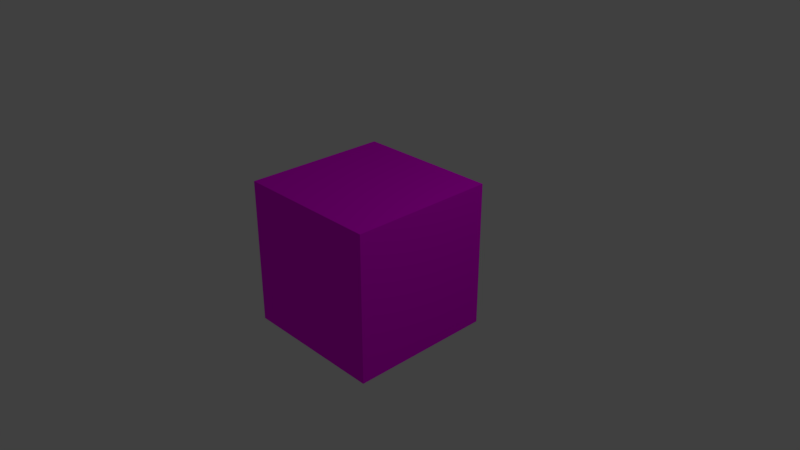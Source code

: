 # Source: test_texture_02.blend  (saved by Blender 2.79.0; exported with 4.5.12 LTS)
import bpy
from mathutils import Matrix  # noqa: F401  (used for matrix-valued properties, if any)

bpy.ops.wm.read_factory_settings(use_empty=True)
scene = bpy.context.scene
scene.name = 'Scene'

# ---- collections
col_collection_1 = bpy.data.collections.new('Collection 1'); scene.collection.children.link(col_collection_1)

# ---- images (referenced by path relative to the original .blend; pixels are not part of the script)
import os
ASSET_DIR = os.environ.get("B2B_ASSET_DIR", "")  # directory of the original .blend (textures are referenced by path, not embedded)
HERE = os.path.dirname(os.path.abspath(__file__))  # packed textures are extracted next to this script under _unpacked/

def load_image(name, relpath, width, height, colorspace="sRGB"):
    """Load a texture the original file referenced (path relative to the .blend, or extracted next to this script)."""
    p = next((c for c in (os.path.join(HERE, relpath), os.path.join(ASSET_DIR, relpath)) if relpath and os.path.exists(c)), "")
    if p:
        img = bpy.data.images.load(p, check_existing=True)
        img.name = name
    else:  # same state as the original file: an image datablock whose file is absent (Cycles renders it pink)
        img = bpy.data.images.new(name, width, height)
        img.source = "FILE"
        img.filepath = "//" + (relpath or name)
    img.colorspace_settings.name = colorspace
    return img
img_wood_texture_jpg = load_image('wood-texture.jpg', 'wood-texture.jpg', 1024, 1024, 'sRGB')

# ---- materials (node trees are filled in below, after node groups)
mat_material_001 = bpy.data.materials.new('Material.001')
mat_material_001.alpha_threshold = 0.0
mat_material_001.roughness = 0.5

# ---- material node trees
mat_material_001.use_nodes = True; mat_material_001.node_tree.nodes.clear()
_N = mat_material_001.node_tree.nodes; _L = mat_material_001.node_tree.links
n0 = _N.new('ShaderNodeOutputMaterial'); n0.name = 'Material Output'; n0.location = (300, 300)
n1 = _N.new('ShaderNodeBsdfDiffuse'); n1.name = 'Diffuse BSDF'; n1.location = (10, 300)
n2 = _N.new('ShaderNodeTexImage'); n2.name = 'Image Texture'; n2.location = (-180, 300)
n2.width = 140
n2.image = img_wood_texture_jpg
_L.new(n1.outputs[0], n0.inputs[0])
_L.new(n2.outputs[0], n1.inputs[0])
n0.is_active_output = True

# ---- world
world_world = bpy.data.worlds.new('World'); scene.world = world_world
world_world.color = (0.05088, 0.05088, 0.05088)
world_world.use_sun_shadow = False
world_world.sun_shadow_jitter_overblur = 0.0
world_world.cycles.sampling_method = 'MANUAL'

# ---- cameras
cam_camera = bpy.data.cameras.new('Camera')
cam_camera.clip_end = 100.0
cam_camera.lens = 35.0
cam_camera.sensor_width = 32.0
cam_camera.sensor_height = 18.0
cam_camera.ortho_scale = 7.314
cam_camera.dof.focus_distance = 0.0

# ---- lights
light_lamp = bpy.data.lights.new('Lamp', 'POINT')
light_lamp.transmission_factor = 0.0
light_lamp.cutoff_distance = 30.0
light_lamp.energy = 100.0
light_lamp.shadow_buffer_clip_start = 1.001
light_lamp.shadow_soft_size = 0.1
light_lamp.shadow_maximum_resolution = 0.006
light_lamp.use_absolute_resolution = True

# ---- meshes
me_cube = bpy.data.meshes.new('Cube')
me_cube.from_pydata([(1.0, 1.0, -1.0), (1.0, -1.0, -1.0), (-1.0, -1.0, -1.0), (-1.0, 1.0, -1.0), (1.0, 1.0, 1.0), (1.0, -1.0, 1.0), (-1.0, -1.0, 1.0), (-1.0, 1.0, 1.0)], [], [(0, 1, 2, 3), (4, 7, 6, 5), (0, 4, 5, 1), (1, 5, 6, 2), (2, 6, 7, 3), (4, 0, 3, 7)])
_uv = me_cube.uv_layers.new(name='UVMap')
_uv.uv.foreach_set('vector', [0.8424, 0.4018, 0.5035, 0.0, 0.1687, 0.3981, 0.5044, 0.5989, 1.0, 0.9106, 0.4997, 1.0, 0.0, 0.8988, 0.4884, 0.62, 0.8424, 0.4018, 1.0, 0.9106, 0.4884, 0.62, 0.5035, 0.0, 0.5035, 0.0, 0.4884, 0.62, 0.0, 0.8988, 0.1687, 0.3981, 0.1687, 0.3981, 0.0, 0.8988, 0.4997, 1.0, 0.5044, 0.5989, 1.0, 0.9106, 0.8424, 0.4018, 0.5044, 0.5989, 0.4997, 1.0])
me_cube.materials.append(mat_material_001)
me_cube.use_remesh_preserve_volume = False
me_cube.use_remesh_preserve_attributes = False
me_cube.use_mirror_vertex_groups = False
me_cube.update()

# ---- objects
ob_cube = bpy.data.objects.new('Cube', me_cube)
ob_lamp = bpy.data.objects.new('Lamp', light_lamp)
ob_camera = bpy.data.objects.new('Camera', cam_camera)

# ---- transforms, parenting, visibility, modifiers, constraints
ob_cube.location = (0.0, 0.0, 0.0)
ob_cube.lock_rotations_4d = False
ob_cube.empty_display_type = 'ARROWS'
ob_cube.lineart.crease_threshold = 0.0
ob_lamp.location = (4.076, 1.005, 5.904)
ob_lamp.rotation_euler = (0.6503, 0.05522, 1.866)
ob_lamp.lock_rotations_4d = False
ob_lamp.empty_display_type = 'ARROWS'
ob_lamp.color = (0.0, 0.0, 0.0, 0.0)
ob_lamp.lineart.crease_threshold = 0.0
ob_camera.location = (7.481, -6.508, 5.344)
ob_camera.rotation_euler = (1.109, 0.0, 0.8149)
ob_camera.lock_rotations_4d = False
ob_camera.empty_display_type = 'ARROWS'
ob_camera.color = (0.0, 0.0, 0.0, 0.0)
ob_camera.display_type = 'WIRE'
ob_camera.lineart.crease_threshold = 0.0

# ---- collection membership
col_collection_1.objects.link(ob_cube)
col_collection_1.objects.link(ob_lamp)
col_collection_1.objects.link(ob_camera)

# ---- scene / render settings (as saved in the file)
scene.camera = ob_camera
scene.frame_start = 1; scene.frame_end = 250; scene.frame_set(1)
scene.render.engine = 'CYCLES'
scene.render.resolution_percentage = 50
scene.render.dither_intensity = 0.0
scene.cycles.use_denoising = False
scene.cycles.samples = 128
scene.cycles.sampling_pattern = 'TABULATED_SOBOL'
scene.cycles.use_adaptive_sampling = False
scene.cycles.use_light_tree = False
scene.cycles.blur_glossy = 0.0
scene.cycles.sample_clamp_indirect = 0.0
scene.view_settings.view_transform = 'Standard'
bpy.context.view_layer.update()
